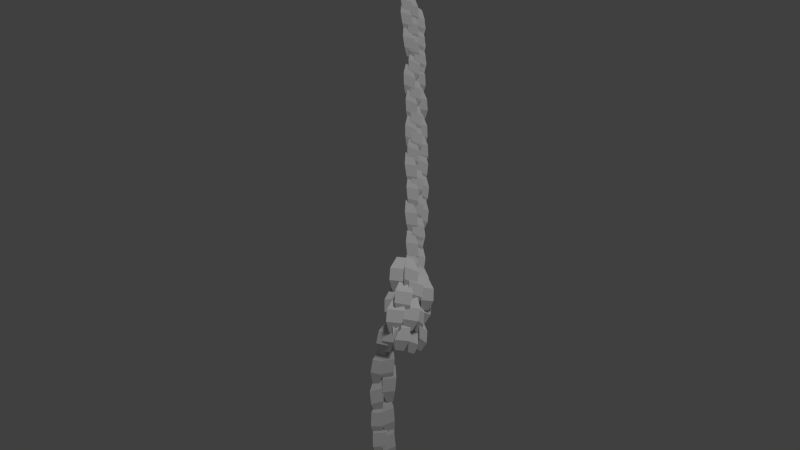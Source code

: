 # Source: vinepillar.blend  (saved by Blender 2.73.0; exported with 4.5.12 LTS)
import bpy
from mathutils import Matrix  # noqa: F401  (used for matrix-valued properties, if any)

bpy.ops.wm.read_factory_settings(use_empty=True)
scene = bpy.context.scene
scene.name = 'Scene'

# ---- collections
col_collection_1 = bpy.data.collections.new('Collection 1'); scene.collection.children.link(col_collection_1)

# ---- materials (node trees are filled in below, after node groups)
mat_vinepillar = bpy.data.materials.new('vinepillar')
mat_vinepillar.alpha_threshold = 0.0
mat_vinepillar.use_transparent_shadow = False
mat_vinepillar.roughness = 0.5
mat_vinepillar.specular_intensity = 0.0
mat_vinepillar.line_color = (0.0, 0.0, 0.0, 0.2)

# ---- material node trees

# ---- world
world_world = bpy.data.worlds.new('World'); scene.world = world_world
world_world.color = (0.05088, 0.05088, 0.05088)
world_world.use_sun_shadow = False
world_world.sun_shadow_jitter_overblur = 0.0
world_world.cycles.sampling_method = 'MANUAL'
world_world.cycles.sample_map_resolution = 256

# ---- cameras
cam_camera = bpy.data.cameras.new('Camera')
cam_camera.clip_end = 100.0
cam_camera.lens = 35.0
cam_camera.sensor_width = 32.0
cam_camera.sensor_height = 18.0
cam_camera.display_size = 2.0
cam_camera.dof.focus_distance = 0.0
cam_camera.dof.aperture_fstop = 128.0

# ---- lights
light_sun = bpy.data.lights.new('Sun', 'SUN')
light_sun.transmission_factor = 0.0
light_sun.angle = 0.1993
light_sun.energy = 1.0
light_sun.shadow_buffer_clip_start = 0.5
light_sun.shadow_soft_size = 0.1
light_sun.shadow_cascade_max_distance = 1000.0
light_sun.cycles.use_multiple_importance_sampling = False

# ---- meshes
me_plane = bpy.data.meshes.new('Plane')
me_plane.from_pydata([(-0.2306, 0.06926, 0.8989), (-0.1153, 0.0925, 0.551), (-0.1923, 0.06248, 0.6963), (0.06527, 0.06248, 0.7252), (0.05772, 0.06926, 0.9313), (-0.1887, 0.1148, 1.118), (-0.0318, 0.1148, 1.136), (0.02249, 0.0925, 0.5665), (0.03158, 0.06926, 1.07), (0.09793, 0.0925, 0.71), (0.0417, 0.06248, 0.8645), (0.3008, 0.06248, 0.8577), (0.3216, 0.06926, 1.063), (0.1033, 0.1148, 1.282), (0.2611, 0.1148, 1.278), (0.2365, 0.0925, 0.7064), (-0.1767, 0.06926, 1.402), (-0.1926, 0.0925, 1.036), (-0.2129, 0.06248, 1.199), (0.03812, 0.06248, 1.135), (0.1043, 0.06926, 1.33), (-0.05963, 0.1148, 1.592), (0.09325, 0.1148, 1.553), (-0.0583, 0.0925, 1.001), (-0.006302, 0.06926, 1.352), (0.08314, 0.0925, 0.9964), (0.01708, 0.06248, 1.147), (0.276, 0.06248, 1.157), (0.2836, 0.06926, 1.363), (0.05163, 0.1148, 1.567), (0.2094, 0.1148, 1.573), (0.2217, 0.0925, 1.002), (-0.004312, 0.0185, 1.84), (-0.03096, 0.06497, 1.474), (-0.04642, 0.004941, 1.638), (0.2026, 0.004941, 1.566), (0.2745, 0.0185, 1.759), (0.1183, 0.1095, 2.026), (0.27, 0.1095, 1.982), (0.1023, 0.06497, 1.436), (0.1116, 0.03651, 1.859), (0.1038, 0.04107, 1.49), (0.07855, 0.0008893, 1.658), (0.3305, -0.0147, 1.599), (0.3937, 0.01906, 1.793), (0.2284, 0.1449, 2.04), (0.3819, 0.1354, 2.004), (0.2386, 0.03273, 1.458), (0.1077, 0.02309, 2.335), (0.1377, 0.1077, 1.976), (0.1069, 0.02612, 2.128), (0.3582, 0.086, 2.109), (0.3892, 0.09013, 2.313), (0.171, 0.1137, 2.549), (0.3241, 0.1502, 2.537), (0.2722, 0.1398, 1.966), (0.3342, 0.04708, 2.321), (0.3052, 0.1321, 1.962), (0.3317, 0.04894, 2.114), (0.4916, 0.2519, 2.095), (0.5133, 0.2743, 2.299), (0.3276, 0.1574, 2.535), (0.425, 0.281, 2.523), (0.3908, 0.2407, 1.952), (0.3058, -0.004646, 1.856), (0.2768, 0.09423, 1.501), (0.3033, 0.00526, 1.65), (0.4632, 0.2088, 1.638), (0.4849, 0.2233, 1.843), (0.2992, 0.09725, 2.074), (0.3966, 0.2213, 2.067), (0.3624, 0.2032, 1.495), (-0.1925, 0.06926, 0.5679), (-0.145, 0.0925, 0.2045), (-0.1931, 0.06248, 0.3617), (0.06522, 0.06248, 0.3414), (0.09676, 0.06926, 0.5452), (-0.1099, 0.1148, 0.7751), (0.04746, 0.1148, 0.7627), (-0.006794, 0.0925, 0.1936), (-0.01598, 0.06926, 0.5477), (0.1334, 0.0925, 0.2131), (0.04237, 0.06248, 0.35), (0.2957, 0.06248, 0.4044), (0.2677, 0.06926, 0.6087), (0.003952, 0.1148, 0.7699), (0.1583, 0.1148, 0.8031), (0.269, 0.0925, 0.2422), (-0.159, 0.06926, 0.2518), (-0.08857, 0.0925, -0.1079), (-0.1466, 0.06248, 0.04593), (0.1126, 0.06248, 0.04213), (0.1311, 0.06926, 0.2475), (-0.08977, 0.1148, 0.4638), (0.06805, 0.1148, 0.4615), (0.05008, 0.0925, -0.11), (-0.001425, 0.06926, 0.1637), (0.1589, 0.0925, -0.1659), (0.06339, 0.06248, -0.03201), (0.3148, 0.06248, 0.03072), (0.2801, 0.06926, 0.234), (0.0112, 0.1148, 0.3864), (0.1643, 0.1148, 0.4246), (0.2934, 0.0925, -0.1323), (0.4593, 0.1084, 2.83), (0.409, 0.15, 2.466), (0.4624, 0.09524, 2.624), (0.5264, 0.344, 2.589), (0.5309, 0.3869, 2.791), (0.402, 0.2205, 3.035), (0.4409, 0.372, 3.014), (0.4432, 0.2831, 2.448), (0.3875, 0.2304, 2.972), (0.3623, 0.349, 2.626), (0.389, 0.2617, 2.768), (0.421, 0.5121, 2.788), (0.4232, 0.5107, 2.994), (0.3588, 0.2957, 3.197), (0.3783, 0.4482, 3.209), (0.3794, 0.4829, 2.637), (0.4593, 0.2411, 2.608), (0.409, 0.2857, 2.245), (0.4624, 0.2297, 2.402), (0.5264, 0.4787, 2.369), (0.5309, 0.52, 2.572), (0.402, 0.3515, 2.814), (0.4409, 0.5032, 2.794), (0.4432, 0.4189, 2.227), (0.385, 0.4154, 3.156), (0.3598, 0.4599, 2.793), (0.3866, 0.4039, 2.95), (0.4185, 0.653, 2.918), (0.4208, 0.6942, 3.12), (0.3564, 0.5258, 3.362), (0.3758, 0.6774, 3.343), (0.377, 0.5932, 2.776), (0.3807, 0.2343, 3.29), (0.3449, 0.3638, 2.952), (0.3759, 0.2721, 3.087), (0.4087, 0.5217, 3.111), (0.4174, 0.5138, 3.316), (0.3592, 0.2926, 3.52), (0.3791, 0.4446, 3.534), (0.3624, 0.4973, 2.964), (0.3823, 0.4267, 3.57), (0.337, 0.4518, 3.213), (0.3725, 0.4042, 3.366), (0.4017, 0.6512, 3.313), (0.4151, 0.7032, 3.512), (0.365, 0.5479, 3.776), (0.3828, 0.6983, 3.744), (0.3526, 0.584, 3.185), (0.2319, 0.01613, 2.836), (0.2235, 0.08089, 2.473), (0.2251, 0.004401, 2.63), (0.4417, 0.1425, 2.596), (0.4744, 0.1707, 2.798), (0.2665, 0.1371, 3.042), (0.3984, 0.2212, 3.021), (0.3393, 0.1548, 2.454), (0.385, 0.396, 3.689), (0.3598, 0.4558, 3.328), (0.3866, 0.3932, 3.483), (0.4185, 0.6434, 3.461), (0.4208, 0.6761, 3.665), (0.3564, 0.4975, 3.9), (0.3758, 0.6499, 3.887), (0.377, 0.5897, 3.317), (0.3807, 0.2094, 3.815), (0.3449, 0.353, 3.483), (0.3759, 0.2557, 3.614), (0.4087, 0.5041, 3.648), (0.4174, 0.4875, 3.854), (0.3592, 0.2579, 4.047), (0.3791, 0.4092, 4.068), (0.3624, 0.4859, 3.501), (0.3823, 0.3898, 4.103), (0.337, 0.43, 3.748), (0.3725, 0.376, 3.898), (0.4017, 0.6249, 3.856), (0.4151, 0.6685, 4.056), (0.365, 0.5022, 4.314), (0.3828, 0.6538, 4.288), (0.3526, 0.5632, 3.725), (0.385, 0.2468, 4.278), (0.3598, 0.3552, 3.928), (0.3866, 0.2722, 4.073), (0.4185, 0.523, 4.085), (0.4208, 0.5276, 4.292), (0.3564, 0.3186, 4.501), (0.3758, 0.4714, 4.508), (0.377, 0.4894, 3.935), (0.385, 0.3883, 4.549), (0.3598, 0.4396, 4.187), (0.3866, 0.3807, 4.343), (0.4185, 0.6303, 4.315), (0.4208, 0.6677, 4.518), (0.3564, 0.4947, 4.757), (0.3758, 0.6468, 4.741), (0.377, 0.5732, 4.172), (0.3823, 0.5376, 4.443), (0.337, 0.6237, 4.095), (0.3725, 0.5506, 4.237), (0.4017, 0.8029, 4.228), (0.4151, 0.8201, 4.432), (0.365, 0.6218, 4.666), (0.3828, 0.7755, 4.66), (0.3526, 0.7587, 4.09), (0.3823, 0.5213, 3.999), (0.337, 0.6074, 3.651), (0.3725, 0.5343, 3.794), (0.4017, 0.7866, 3.784), (0.4151, 0.8038, 3.989), (0.365, 0.6055, 4.222), (0.3828, 0.7592, 4.216), (0.3526, 0.7424, 3.646), (0.3807, 0.2094, 4.682), (0.3449, 0.353, 4.35), (0.3759, 0.2557, 4.481), (0.4087, 0.5041, 4.515), (0.4174, 0.4875, 4.721), (0.3592, 0.2579, 4.915), (0.3791, 0.4092, 4.935), (0.3624, 0.4859, 4.368), (0.3823, 0.5213, 4.866), (0.337, 0.6074, 4.518), (0.3725, 0.5343, 4.661), (0.4017, 0.7866, 4.651), (0.4151, 0.8038, 4.856), (0.365, 0.6055, 5.089), (0.3828, 0.7592, 5.083), (0.3526, 0.7424, 4.513), (0.385, 0.3727, 5.375), (0.3598, 0.4325, 5.014), (0.3866, 0.3699, 5.169), (0.4185, 0.6201, 5.147), (0.4208, 0.6528, 5.351), (0.3564, 0.4742, 5.586), (0.3758, 0.6266, 5.573), (0.377, 0.5664, 5.003), (0.3807, 0.5208, 5.176), (0.3449, 0.6644, 4.843), (0.3759, 0.5671, 4.975), (0.4087, 0.8155, 5.009), (0.4174, 0.7989, 5.214), (0.3592, 0.5693, 5.408), (0.3791, 0.7206, 5.429), (0.3624, 0.7973, 4.862), (0.3823, 0.2759, 5.03), (0.337, 0.362, 4.683), (0.3725, 0.2889, 4.825), (0.4017, 0.5412, 4.816), (0.4151, 0.5584, 5.02), (0.365, 0.3601, 5.253), (0.3828, 0.5138, 5.248), (0.3526, 0.497, 4.678), (0.3747, 0.3727, 5.751), (0.3495, 0.4325, 5.39), (0.3763, 0.3699, 5.544), (0.4082, 0.6201, 5.523), (0.4105, 0.6528, 5.727), (0.3461, 0.4742, 5.962), (0.3655, 0.6266, 5.949), (0.3666, 0.5664, 5.378), (0.3704, 0.5208, 5.552), (0.3346, 0.6644, 5.219), (0.3656, 0.5671, 5.351), (0.3984, 0.8155, 5.385), (0.4071, 0.7989, 5.59), (0.3489, 0.5693, 5.784), (0.3688, 0.7206, 5.805), (0.3521, 0.7973, 5.237), (0.372, 0.2333, 5.418), (0.3267, 0.3193, 5.07), (0.3622, 0.2463, 5.212), (0.3914, 0.4986, 5.203), (0.4048, 0.5158, 5.407), (0.3547, 0.3174, 5.641), (0.3725, 0.4711, 5.635), (0.3423, 0.4543, 5.065), (0.3747, 0.3657, 6.251), (0.3495, 0.4466, 5.894), (0.3763, 0.3751, 6.045), (0.4082, 0.6261, 6.038), (0.4105, 0.6468, 6.243), (0.3461, 0.4548, 6.468), (0.3655, 0.6077, 6.463), (0.3666, 0.581, 5.891), (0.3704, 0.5253, 6.061), (0.3346, 0.6882, 5.737), (0.3656, 0.5833, 5.863), (0.3984, 0.8293, 5.912), (0.4071, 0.8007, 6.116), (0.3489, 0.5601, 6.296), (0.3688, 0.7099, 6.325), (0.3521, 0.8198, 5.763), (0.372, 0.2461, 5.91), (0.3267, 0.3524, 5.568), (0.3622, 0.2711, 5.706), (0.3914, 0.5235, 5.712), (0.4048, 0.5288, 5.917), (0.3547, 0.3171, 6.138), (0.3725, 0.4708, 6.141), (0.3423, 0.4875, 5.571), (0.3747, 0.3269, 6.743), (0.3495, 0.3946, 6.383), (0.3763, 0.3286, 6.536), (0.4082, 0.5793, 6.52), (0.4105, 0.6075, 6.725), (0.3461, 0.4238, 6.956), (0.3655, 0.5764, 6.946), (0.3666, 0.5287, 6.375), (0.3704, 0.4793, 6.547), (0.3346, 0.6302, 6.218), (0.3656, 0.53, 6.347), (0.3984, 0.7776, 6.387), (0.4071, 0.7565, 6.591), (0.3489, 0.5227, 6.78), (0.3688, 0.6735, 6.804), (0.3521, 0.7627, 6.239), (0.372, 0.1948, 6.407), (0.3267, 0.2885, 6.061), (0.3622, 0.2123, 6.202), (0.3914, 0.4648, 6.198), (0.4048, 0.4775, 6.403), (0.3547, 0.2741, 6.632), (0.3725, 0.4278, 6.629), (0.3423, 0.4236, 6.059), (0.3823, 0.5109, 6.88), (0.337, 0.536, 6.523), (0.3725, 0.4885, 6.676), (0.4017, 0.7354, 6.623), (0.4151, 0.7874, 6.822), (0.365, 0.6321, 7.085), (0.3828, 0.7825, 7.054), (0.3526, 0.6682, 6.495), (0.385, 0.4802, 6.999), (0.3598, 0.54, 6.638), (0.3866, 0.4774, 6.793), (0.4185, 0.7276, 6.771), (0.4208, 0.7603, 6.975), (0.3564, 0.5817, 7.21), (0.3758, 0.7341, 7.197), (0.377, 0.6739, 6.627), (0.3807, 0.2936, 7.125), (0.3449, 0.4372, 6.793), (0.3759, 0.34, 6.924), (0.4087, 0.5884, 6.958), (0.4174, 0.5717, 7.164), (0.3592, 0.3422, 7.357), (0.3791, 0.4935, 7.378), (0.3624, 0.5702, 6.811), (0.3823, 0.4942, 7.241), (0.337, 0.5193, 6.884), (0.3725, 0.4717, 7.037), (0.4017, 0.7187, 6.985), (0.4151, 0.7707, 7.183), (0.365, 0.6154, 7.447), (0.3828, 0.7658, 7.415), (0.3526, 0.6515, 6.856), (0.385, 0.4635, 7.361), (0.3598, 0.5233, 6.999), (0.3866, 0.4607, 7.154), (0.4185, 0.7109, 7.132), (0.4208, 0.7436, 7.336), (0.3564, 0.565, 7.571), (0.3758, 0.7174, 7.558), (0.377, 0.6572, 6.988), (0.3807, 0.2769, 7.487), (0.3449, 0.4205, 7.154), (0.3759, 0.3232, 7.285), (0.4087, 0.5716, 7.32), (0.4174, 0.555, 7.525), (0.3592, 0.3254, 7.719), (0.3791, 0.4767, 7.739), (0.3624, 0.5534, 7.172), (0.3823, 0.4975, 7.623), (0.337, 0.5227, 7.266), (0.3725, 0.4751, 7.418), (0.4017, 0.7221, 7.366), (0.4151, 0.774, 7.564), (0.365, 0.6187, 7.828), (0.3828, 0.7691, 7.796), (0.3526, 0.6548, 7.237), (0.385, 0.4668, 7.742), (0.3598, 0.5266, 7.381), (0.3866, 0.464, 7.535), (0.4185, 0.7142, 7.513), (0.4208, 0.7469, 7.717), (0.3564, 0.5684, 7.953), (0.3758, 0.7207, 7.939), (0.377, 0.6605, 7.369), (0.3807, 0.2802, 7.868), (0.3449, 0.4239, 7.535), (0.3759, 0.3266, 7.667), (0.4087, 0.575, 7.701), (0.4174, 0.5584, 7.906), (0.3592, 0.3288, 8.1), (0.3791, 0.4801, 8.121), (0.3624, 0.5568, 7.553), (0.3704, 0.1773, 7.142), (0.3346, 0.3282, 6.812), (0.3656, 0.2281, 6.942), (0.3984, 0.4757, 6.981), (0.4071, 0.4545, 7.186), (0.3489, 0.2207, 7.375), (0.3688, 0.3715, 7.399), (0.3521, 0.4607, 6.833), (0.3704, 0.1146, 7.604), (0.3346, 0.2655, 7.275), (0.3656, 0.1654, 7.404), (0.3984, 0.413, 7.444), (0.4071, 0.3918, 7.648), (0.3489, 0.158, 7.837), (0.3688, 0.3088, 7.861), (0.3521, 0.398, 7.296), (0.3704, 0.1169, 7.887), (0.3346, 0.2678, 7.558), (0.3656, 0.1677, 7.687), (0.3984, 0.4153, 7.727), (0.4071, 0.3942, 7.932), (0.3489, 0.1604, 8.12), (0.3688, 0.3112, 8.145), (0.3521, 0.4003, 7.579), (0.2368, -0.06538, 2.137), (0.2284, -0.0006183, 1.774), (0.2301, -0.07711, 1.931), (0.4467, 0.06096, 1.897), (0.4793, 0.08921, 2.099), (0.2715, 0.05564, 2.343), (0.4034, 0.1397, 2.322), (0.3443, 0.07326, 1.755), (0.4859, 0.1809, 2.61), (0.4375, 0.2248, 2.246), (0.4884, 0.1676, 2.404), (0.5638, 0.4132, 2.369), (0.5703, 0.4559, 2.572), (0.4338, 0.2955, 2.815), (0.4797, 0.4451, 2.795), (0.4778, 0.3562, 2.228), (0.4205, 0.09929, 2.187), (0.3959, 0.1598, 1.823), (0.417, 0.08624, 1.981), (0.5914, 0.2748, 1.946), (0.6158, 0.3104, 2.148), (0.4233, 0.2251, 2.392), (0.5295, 0.34, 2.371), (0.4893, 0.2607, 1.805), (0.3564, -0.005567, 2.436), (0.3318, 0.05493, 2.072), (0.3529, -0.01862, 2.23), (0.5273, 0.1699, 2.195), (0.5517, 0.2055, 2.397), (0.3592, 0.1203, 2.641), (0.4654, 0.2351, 2.62), (0.4252, 0.1558, 2.054), (0.4647, 0.2922, 2.21), (0.4072, 0.3232, 1.846), (0.4703, 0.2799, 2.004), (0.4844, 0.5364, 1.969), (0.4804, 0.5794, 2.171), (0.3865, 0.3909, 2.415), (0.3951, 0.5471, 2.394), (0.4147, 0.4604, 1.828), (0.4424, 0.2137, 1.843), (0.3848, 0.2707, 1.483), (0.448, 0.2163, 1.637), (0.4621, 0.4745, 1.621), (0.4581, 0.5029, 1.825), (0.3642, 0.2974, 2.055), (0.3728, 0.4547, 2.046), (0.3924, 0.4089, 1.474), (0.4499, 0.4921, 2.379), (0.3924, 0.549, 2.019), (0.4556, 0.4946, 2.173), (0.4696, 0.7529, 2.157), (0.4657, 0.7813, 2.361), (0.3718, 0.5758, 2.591), (0.3804, 0.7331, 2.582), (0.4, 0.6872, 2.01), (0.463, 0.4208, 2.786), (0.4055, 0.4777, 2.426), (0.4686, 0.4233, 2.58), (0.4827, 0.6816, 2.564), (0.4788, 0.7099, 2.769), (0.3849, 0.5045, 2.998), (0.3935, 0.6618, 2.989), (0.413, 0.6159, 2.418), (0.5148, 0.4135, 2.541), (0.4539, 0.5352, 2.198), (0.5115, 0.4466, 2.337), (0.5768, 0.6966, 2.357), (0.5879, 0.6934, 2.564), (0.4647, 0.4771, 2.768), (0.5045, 0.6294, 2.78), (0.4888, 0.669, 2.209), (0.5471, 0.2873, 2.187), (0.4833, 0.3016, 1.823), (0.5558, 0.2769, 1.981), (0.5005, 0.5278, 1.946), (0.4852, 0.5681, 2.148), (0.4453, 0.3614, 2.392), (0.4117, 0.5142, 2.371), (0.4538, 0.4359, 1.805), (0.5106, 0.408, 1.915), (0.4469, 0.4224, 1.551), (0.5193, 0.3977, 1.708), (0.4641, 0.6485, 1.674), (0.4488, 0.6889, 1.876), (0.4089, 0.4822, 2.12), (0.3753, 0.635, 2.099), (0.4174, 0.5566, 1.532)], [], [(2, 3, 4, 0), (3, 2, 1, 7), (0, 4, 6, 5), (10, 11, 12, 8), (11, 10, 9, 15), (8, 12, 14, 13), (18, 19, 20, 16), (19, 18, 17, 23), (16, 20, 22, 21), (26, 27, 28, 24), (27, 26, 25, 31), (24, 28, 30, 29), (34, 35, 36, 32), (35, 34, 33, 39), (32, 36, 38, 37), (42, 43, 44, 40), (43, 42, 41, 47), (40, 44, 46, 45), (50, 51, 52, 48), (51, 50, 49, 55), (48, 52, 54, 53), (58, 59, 60, 56), (59, 58, 57, 63), (56, 60, 62, 61), (66, 67, 68, 64), (67, 66, 65, 71), (64, 68, 70, 69), (74, 75, 76, 72), (75, 74, 73, 79), (72, 76, 78, 77), (82, 83, 84, 80), (83, 82, 81, 87), (80, 84, 86, 85), (90, 91, 92, 88), (91, 90, 89, 95), (88, 92, 94, 93), (98, 99, 100, 96), (99, 98, 97, 103), (96, 100, 102, 101), (106, 107, 108, 104), (107, 106, 105, 111), (104, 108, 110, 109), (114, 115, 116, 112), (115, 114, 113, 119), (112, 116, 118, 117), (122, 123, 124, 120), (123, 122, 121, 127), (120, 124, 126, 125), (130, 131, 132, 128), (131, 130, 129, 135), (128, 132, 134, 133), (138, 139, 140, 136), (139, 138, 137, 143), (136, 140, 142, 141), (146, 147, 148, 144), (147, 146, 145, 151), (144, 148, 150, 149), (154, 155, 156, 152), (155, 154, 153, 159), (152, 156, 158, 157), (162, 163, 164, 160), (163, 162, 161, 167), (160, 164, 166, 165), (170, 171, 172, 168), (171, 170, 169, 175), (168, 172, 174, 173), (178, 179, 180, 176), (179, 178, 177, 183), (176, 180, 182, 181), (186, 187, 188, 184), (187, 186, 185, 191), (184, 188, 190, 189), (194, 195, 196, 192), (195, 194, 193, 199), (192, 196, 198, 197), (202, 203, 204, 200), (203, 202, 201, 207), (200, 204, 206, 205), (210, 211, 212, 208), (211, 210, 209, 215), (208, 212, 214, 213), (218, 219, 220, 216), (219, 218, 217, 223), (216, 220, 222, 221), (226, 227, 228, 224), (227, 226, 225, 231), (224, 228, 230, 229), (234, 235, 236, 232), (235, 234, 233, 239), (232, 236, 238, 237), (242, 243, 244, 240), (243, 242, 241, 247), (240, 244, 246, 245), (250, 251, 252, 248), (251, 250, 249, 255), (248, 252, 254, 253), (258, 259, 260, 256), (259, 258, 257, 263), (256, 260, 262, 261), (266, 267, 268, 264), (267, 266, 265, 271), (264, 268, 270, 269), (274, 275, 276, 272), (275, 274, 273, 279), (272, 276, 278, 277), (282, 283, 284, 280), (283, 282, 281, 287), (280, 284, 286, 285), (290, 291, 292, 288), (291, 290, 289, 295), (288, 292, 294, 293), (298, 299, 300, 296), (299, 298, 297, 303), (296, 300, 302, 301), (306, 307, 308, 304), (307, 306, 305, 311), (304, 308, 310, 309), (314, 315, 316, 312), (315, 314, 313, 319), (312, 316, 318, 317), (322, 323, 324, 320), (323, 322, 321, 327), (320, 324, 326, 325), (330, 331, 332, 328), (331, 330, 329, 335), (328, 332, 334, 333), (338, 339, 340, 336), (339, 338, 337, 343), (336, 340, 342, 341), (346, 347, 348, 344), (347, 346, 345, 351), (344, 348, 350, 349), (354, 355, 356, 352), (355, 354, 353, 359), (352, 356, 358, 357), (362, 363, 364, 360), (363, 362, 361, 367), (360, 364, 366, 365), (370, 371, 372, 368), (371, 370, 369, 375), (368, 372, 374, 373), (378, 379, 380, 376), (379, 378, 377, 383), (376, 380, 382, 381), (386, 387, 388, 384), (387, 386, 385, 391), (384, 388, 390, 389), (394, 395, 396, 392), (395, 394, 393, 399), (392, 396, 398, 397), (402, 403, 404, 400), (403, 402, 401, 407), (400, 404, 406, 405), (410, 411, 412, 408), (411, 410, 409, 415), (408, 412, 414, 413), (418, 419, 420, 416), (419, 418, 417, 423), (416, 420, 422, 421), (426, 427, 428, 424), (427, 426, 425, 431), (424, 428, 430, 429), (434, 435, 436, 432), (435, 434, 433, 439), (432, 436, 438, 437), (442, 443, 444, 440), (443, 442, 441, 447), (440, 444, 446, 445), (450, 451, 452, 448), (451, 450, 449, 455), (448, 452, 454, 453), (458, 459, 460, 456), (459, 458, 457, 463), (456, 460, 462, 461), (466, 467, 468, 464), (467, 466, 465, 471), (464, 468, 470, 469), (474, 475, 476, 472), (475, 474, 473, 479), (472, 476, 478, 477), (482, 483, 484, 480), (483, 482, 481, 487), (480, 484, 486, 485), (490, 491, 492, 488), (491, 490, 489, 495), (488, 492, 494, 493), (498, 499, 500, 496), (499, 498, 497, 503), (496, 500, 502, 501), (506, 507, 508, 504), (507, 506, 505, 511), (504, 508, 510, 509)])
_uv = me_plane.uv_layers.new(name='UVMap')
_uv.uv.foreach_set('vector', [0.0467, 0.2829, 0.4649, 0.2829, 0.4899, 0.6154, 0.02168, 0.6154, 0.4649, 0.2829, 0.0467, 0.2829, 0.1439, 0.01764, 0.3677, 0.01764, 0.02168, 0.6154, 0.4899, 0.6154, 0.3831, 0.9892, 0.1284, 0.9892, 0.5442, 0.2803, 0.9624, 0.2803, 0.9874, 0.6129, 0.5191, 0.6129, 0.9624, 0.2803, 0.5442, 0.2803, 0.6414, 0.01513, 0.8651, 0.01513, 0.5191, 0.6129, 0.9874, 0.6129, 0.8806, 0.9867, 0.6259, 0.9867, 0.5442, 0.2804, 0.9624, 0.2804, 0.9874, 0.6129, 0.5191, 0.6129, 0.9624, 0.2804, 0.5442, 0.2804, 0.6414, 0.01515, 0.8651, 0.01515, 0.5191, 0.6129, 0.9874, 0.6129, 0.8806, 0.9867, 0.6259, 0.9867, 0.5441, 0.2803, 0.9623, 0.2803, 0.9874, 0.6129, 0.5191, 0.6129, 0.9623, 0.2803, 0.5441, 0.2803, 0.6414, 0.01512, 0.8651, 0.01512, 0.5191, 0.6129, 0.9874, 0.6129, 0.8806, 0.9867, 0.6259, 0.9867, 0.5442, 0.2803, 0.9624, 0.2803, 0.9874, 0.6129, 0.5191, 0.6129, 0.9624, 0.2803, 0.5442, 0.2803, 0.6414, 0.01511, 0.8651, 0.01511, 0.5191, 0.6129, 0.9874, 0.6129, 0.8806, 0.9867, 0.6259, 0.9867, 0.5442, 0.2803, 0.9624, 0.2803, 0.9874, 0.6129, 0.5191, 0.6129, 0.9624, 0.2803, 0.5442, 0.2803, 0.6414, 0.01513, 0.8652, 0.01513, 0.5191, 0.6129, 0.9874, 0.6129, 0.8806, 0.9867, 0.6259, 0.9867, 0.5442, 0.2803, 0.9624, 0.2803, 0.9874, 0.6129, 0.5191, 0.6129, 0.9624, 0.2803, 0.5442, 0.2803, 0.6414, 0.01512, 0.8652, 0.01512, 0.5191, 0.6129, 0.9874, 0.6129, 0.8806, 0.9867, 0.6259, 0.9867, 0.5442, 0.2804, 0.9624, 0.2804, 0.9874, 0.6129, 0.5191, 0.6129, 0.9624, 0.2804, 0.5442, 0.2804, 0.6414, 0.01517, 0.8652, 0.01517, 0.5191, 0.6129, 0.9874, 0.6129, 0.8806, 0.9867, 0.6259, 0.9867, 0.5441, 0.2803, 0.9623, 0.2803, 0.9873, 0.6129, 0.5191, 0.6129, 0.9623, 0.2803, 0.5441, 0.2803, 0.6413, 0.01512, 0.8651, 0.01512, 0.5191, 0.6129, 0.9873, 0.6129, 0.8806, 0.9867, 0.6259, 0.9867, 0.5441, 0.2803, 0.9623, 0.2803, 0.9874, 0.6129, 0.5191, 0.6129, 0.9623, 0.2803, 0.5441, 0.2803, 0.6414, 0.01513, 0.8651, 0.01513, 0.5191, 0.6129, 0.9874, 0.6129, 0.8806, 0.9867, 0.6259, 0.9867, 0.5441, 0.2804, 0.9623, 0.2804, 0.9874, 0.6129, 0.5191, 0.6129, 0.9623, 0.2804, 0.5441, 0.2804, 0.6414, 0.01515, 0.8651, 0.01515, 0.5191, 0.6129, 0.9874, 0.6129, 0.8806, 0.9867, 0.6259, 0.9867, 0.5441, 0.2804, 0.9624, 0.2804, 0.9874, 0.6129, 0.5191, 0.6129, 0.9624, 0.2804, 0.5441, 0.2804, 0.6414, 0.01515, 0.8651, 0.01514, 0.5191, 0.6129, 0.9874, 0.6129, 0.8806, 0.9867, 0.6259, 0.9867, 0.5441, 0.2804, 0.9623, 0.2804, 0.9874, 0.6129, 0.5191, 0.6129, 0.9623, 0.2804, 0.5441, 0.2804, 0.6414, 0.01515, 0.8651, 0.01515, 0.5191, 0.6129, 0.9874, 0.6129, 0.8806, 0.9867, 0.6259, 0.9867, 0.5441, 0.2803, 0.9623, 0.2803, 0.9874, 0.6129, 0.5191, 0.6129, 0.9623, 0.2803, 0.5441, 0.2803, 0.6413, 0.01513, 0.8651, 0.01513, 0.5191, 0.6129, 0.9874, 0.6129, 0.8806, 0.9867, 0.6259, 0.9867, 0.5442, 0.2804, 0.9624, 0.2804, 0.9874, 0.6129, 0.5191, 0.6129, 0.9624, 0.2804, 0.5442, 0.2804, 0.6414, 0.01515, 0.8651, 0.01514, 0.5191, 0.6129, 0.9874, 0.6129, 0.8806, 0.9867, 0.6259, 0.9867, 0.5441, 0.2803, 0.9623, 0.2803, 0.9873, 0.6129, 0.5191, 0.6129, 0.9623, 0.2803, 0.5441, 0.2803, 0.6413, 0.01513, 0.8651, 0.01513, 0.5191, 0.6129, 0.9873, 0.6129, 0.8806, 0.9867, 0.6259, 0.9867, 0.5442, 0.2804, 0.9624, 0.2804, 0.9874, 0.6129, 0.5191, 0.6129, 0.9624, 0.2804, 0.5442, 0.2804, 0.6414, 0.01515, 0.8652, 0.01515, 0.5191, 0.6129, 0.9874, 0.6129, 0.8806, 0.9867, 0.6259, 0.9867, 0.5441, 0.2804, 0.9623, 0.2804, 0.9874, 0.6129, 0.5191, 0.6129, 0.9623, 0.2804, 0.5441, 0.2804, 0.6414, 0.01516, 0.8651, 0.01516, 0.5191, 0.6129, 0.9874, 0.6129, 0.8806, 0.9867, 0.6259, 0.9867, 0.5441, 0.2804, 0.9623, 0.2804, 0.9874, 0.6129, 0.5191, 0.6129, 0.9623, 0.2804, 0.5441, 0.2804, 0.6413, 0.01515, 0.8651, 0.01515, 0.5191, 0.6129, 0.9874, 0.6129, 0.8806, 0.9867, 0.6259, 0.9867, 0.5441, 0.2804, 0.9624, 0.2804, 0.9874, 0.6129, 0.5191, 0.6129, 0.9624, 0.2804, 0.5441, 0.2804, 0.6414, 0.01516, 0.8651, 0.01516, 0.5191, 0.6129, 0.9874, 0.6129, 0.8806, 0.9867, 0.6259, 0.9867, 0.5441, 0.2803, 0.9623, 0.2803, 0.9874, 0.6129, 0.5191, 0.6129, 0.9623, 0.2803, 0.5441, 0.2803, 0.6414, 0.01513, 0.8651, 0.01513, 0.5191, 0.6129, 0.9874, 0.6129, 0.8806, 0.9867, 0.6259, 0.9867, 0.5441, 0.2804, 0.9623, 0.2804, 0.9873, 0.6129, 0.5191, 0.6129, 0.9623, 0.2804, 0.5441, 0.2804, 0.6413, 0.01518, 0.8651, 0.01518, 0.5191, 0.6129, 0.9873, 0.6129, 0.8806, 0.9868, 0.6259, 0.9868, 0.04665, 0.2828, 0.4649, 0.2828, 0.4899, 0.6154, 0.02163, 0.6154, 0.4649, 0.2828, 0.04665, 0.2828, 0.1439, 0.01761, 0.3676, 0.01761, 0.02163, 0.6154, 0.4899, 0.6154, 0.3831, 0.9892, 0.1284, 0.9892, 0.04666, 0.2828, 0.4649, 0.2828, 0.4899, 0.6154, 0.02163, 0.6154, 0.4649, 0.2828, 0.04666, 0.2828, 0.1439, 0.01762, 0.3676, 0.01762, 0.02163, 0.6154, 0.4899, 0.6154, 0.3831, 0.9892, 0.1284, 0.9892, 0.5442, 0.2804, 0.9624, 0.2804, 0.9874, 0.6129, 0.5191, 0.6129, 0.9624, 0.2804, 0.5442, 0.2804, 0.6414, 0.01518, 0.8651, 0.01518, 0.5191, 0.6129, 0.9874, 0.6129, 0.8806, 0.9868, 0.6259, 0.9868, 0.5441, 0.2803, 0.9623, 0.2803, 0.9873, 0.6129, 0.5191, 0.6129, 0.9623, 0.2803, 0.5441, 0.2803, 0.6413, 0.01513, 0.8651, 0.01513, 0.5191, 0.6129, 0.9873, 0.6129, 0.8806, 0.9867, 0.6259, 0.9867, 0.5441, 0.2803, 0.9623, 0.2803, 0.9874, 0.6128, 0.5191, 0.6128, 0.9623, 0.2803, 0.5441, 0.2803, 0.6414, 0.01509, 0.8651, 0.01509, 0.5191, 0.6128, 0.9874, 0.6128, 0.8806, 0.9867, 0.6259, 0.9867, 0.5442, 0.2804, 0.9624, 0.2804, 0.9874, 0.6129, 0.5191, 0.6129, 0.9624, 0.2804, 0.5442, 0.2804, 0.6414, 0.01515, 0.8652, 0.01515, 0.5191, 0.6129, 0.9874, 0.6129, 0.8806, 0.9867, 0.6259, 0.9867, 0.5441, 0.2803, 0.9623, 0.2803, 0.9874, 0.6129, 0.5191, 0.6129, 0.9623, 0.2803, 0.5441, 0.2803, 0.6413, 0.01511, 0.8651, 0.01511, 0.5191, 0.6129, 0.9874, 0.6129, 0.8806, 0.9867, 0.6259, 0.9867, 0.5441, 0.2803, 0.9623, 0.2803, 0.9874, 0.6129, 0.5191, 0.6129, 0.9623, 0.2803, 0.5441, 0.2803, 0.6414, 0.01512, 0.8651, 0.01512, 0.5191, 0.6129, 0.9874, 0.6129, 0.8806, 0.9867, 0.6259, 0.9867, 0.5441, 0.2803, 0.9623, 0.2803, 0.9873, 0.6129, 0.5191, 0.6129, 0.9623, 0.2803, 0.5441, 0.2803, 0.6413, 0.01511, 0.8651, 0.01511, 0.5191, 0.6129, 0.9873, 0.6129, 0.8806, 0.9867, 0.6259, 0.9867, 0.5442, 0.2803, 0.9624, 0.2803, 0.9874, 0.6129, 0.5191, 0.6129, 0.9624, 0.2803, 0.5442, 0.2803, 0.6414, 0.01512, 0.8652, 0.01512, 0.5191, 0.6129, 0.9874, 0.6129, 0.8806, 0.9867, 0.6259, 0.9867, 0.5441, 0.2803, 0.9623, 0.2803, 0.9873, 0.6129, 0.5191, 0.6129, 0.9623, 0.2803, 0.5441, 0.2803, 0.6413, 0.01513, 0.8651, 0.01513, 0.5191, 0.6129, 0.9873, 0.6129, 0.8806, 0.9867, 0.6259, 0.9867, 0.5441, 0.2803, 0.9623, 0.2803, 0.9873, 0.6129, 0.5191, 0.6129, 0.9623, 0.2803, 0.5441, 0.2803, 0.6413, 0.0151, 0.8651, 0.0151, 0.5191, 0.6129, 0.9873, 0.6129, 0.8806, 0.9867, 0.6258, 0.9867, 0.5441, 0.2803, 0.9623, 0.2803, 0.9874, 0.6128, 0.5191, 0.6128, 0.9623, 0.2803, 0.5441, 0.2803, 0.6413, 0.01509, 0.8651, 0.01509, 0.5191, 0.6128, 0.9874, 0.6128, 0.8806, 0.9867, 0.6259, 0.9867, 0.5441, 0.2803, 0.9623, 0.2803, 0.9873, 0.6129, 0.5191, 0.6129, 0.9623, 0.2803, 0.5441, 0.2803, 0.6413, 0.01512, 0.8651, 0.01512, 0.5191, 0.6129, 0.9873, 0.6129, 0.8806, 0.9867, 0.6259, 0.9867, 0.5441, 0.2803, 0.9623, 0.2803, 0.9873, 0.6129, 0.5191, 0.6129, 0.9623, 0.2803, 0.5441, 0.2803, 0.6413, 0.01512, 0.8651, 0.01512, 0.5191, 0.6129, 0.9873, 0.6129, 0.8806, 0.9867, 0.6259, 0.9867, 0.04665, 0.2828, 0.4649, 0.2828, 0.4899, 0.6154, 0.02163, 0.6154, 0.4649, 0.2828, 0.04665, 0.2828, 0.1439, 0.01761, 0.3676, 0.01761, 0.02163, 0.6154, 0.4899, 0.6154, 0.3831, 0.9892, 0.1284, 0.9892, 0.5441, 0.2803, 0.9623, 0.2803, 0.9873, 0.6129, 0.5191, 0.6129, 0.9623, 0.2803, 0.5441, 0.2803, 0.6413, 0.01511, 0.8651, 0.01511, 0.5191, 0.6129, 0.9873, 0.6129, 0.8806, 0.9867, 0.6259, 0.9867, 0.04666, 0.2828, 0.4649, 0.2828, 0.4899, 0.6154, 0.02164, 0.6154, 0.4649, 0.2828, 0.04666, 0.2828, 0.1439, 0.01761, 0.3676, 0.01761, 0.02164, 0.6154, 0.4899, 0.6154, 0.3831, 0.9892, 0.1284, 0.9892, 0.5441, 0.2803, 0.9623, 0.2803, 0.9874, 0.6129, 0.5191, 0.6129, 0.9623, 0.2803, 0.5441, 0.2803, 0.6414, 0.01512, 0.8651, 0.01512, 0.5191, 0.6129, 0.9874, 0.6129, 0.8806, 0.9867, 0.6259, 0.9867, 0.04665, 0.2828, 0.4649, 0.2828, 0.4899, 0.6154, 0.02163, 0.6154, 0.4649, 0.2828, 0.04665, 0.2828, 0.1439, 0.01761, 0.3676, 0.01761, 0.02163, 0.6154, 0.4899, 0.6154, 0.3831, 0.9892, 0.1284, 0.9892, 0.04665, 0.2828, 0.4649, 0.2828, 0.4899, 0.6154, 0.02163, 0.6154, 0.4649, 0.2828, 0.04665, 0.2828, 0.1439, 0.01762, 0.3676, 0.01762, 0.02163, 0.6154, 0.4899, 0.6154, 0.3831, 0.9892, 0.1283, 0.9892, 0.04665, 0.2828, 0.4649, 0.2828, 0.4899, 0.6154, 0.02163, 0.6154, 0.4649, 0.2828, 0.04665, 0.2828, 0.1439, 0.01762, 0.3676, 0.01762, 0.02163, 0.6154, 0.4899, 0.6154, 0.3831, 0.9892, 0.1284, 0.9892, 0.5441, 0.2803, 0.9623, 0.2803, 0.9874, 0.6129, 0.5191, 0.6129, 0.9623, 0.2803, 0.5441, 0.2803, 0.6413, 0.01512, 0.8651, 0.01512, 0.5191, 0.6129, 0.9874, 0.6129, 0.8806, 0.9867, 0.6259, 0.9867, 0.5441, 0.2804, 0.9623, 0.2804, 0.9874, 0.6129, 0.5191, 0.6129, 0.9623, 0.2804, 0.5441, 0.2804, 0.6413, 0.01514, 0.8651, 0.01514, 0.5191, 0.6129, 0.9874, 0.6129, 0.8806, 0.9867, 0.6259, 0.9867, 0.5442, 0.2804, 0.9624, 0.2804, 0.9874, 0.6129, 0.5191, 0.6129, 0.9624, 0.2804, 0.5442, 0.2804, 0.6414, 0.01515, 0.8651, 0.01515, 0.5191, 0.6129, 0.9874, 0.6129, 0.8806, 0.9867, 0.6259, 0.9867, 0.5441, 0.2803, 0.9623, 0.2803, 0.9873, 0.6129, 0.5191, 0.6129, 0.9623, 0.2803, 0.5441, 0.2803, 0.6413, 0.01512, 0.8651, 0.01512, 0.5191, 0.6129, 0.9873, 0.6129, 0.8806, 0.9867, 0.6259, 0.9867, 0.5441, 0.2804, 0.9623, 0.2804, 0.9874, 0.6129, 0.5191, 0.6129, 0.9623, 0.2804, 0.5441, 0.2804, 0.6414, 0.01515, 0.8651, 0.01515, 0.5191, 0.6129, 0.9874, 0.6129, 0.8806, 0.9867, 0.6259, 0.9867, 0.04665, 0.2828, 0.4649, 0.2828, 0.4899, 0.6154, 0.02163, 0.6154, 0.4649, 0.2828, 0.04665, 0.2828, 0.1439, 0.01761, 0.3676, 0.01761, 0.02163, 0.6154, 0.4899, 0.6154, 0.3831, 0.9892, 0.1284, 0.9892, 0.5442, 0.2803, 0.9624, 0.2803, 0.9874, 0.6129, 0.5191, 0.6129, 0.9624, 0.2803, 0.5442, 0.2803, 0.6414, 0.01512, 0.8652, 0.01512, 0.5191, 0.6129, 0.9874, 0.6129, 0.8806, 0.9867, 0.6259, 0.9867, 0.5441, 0.2804, 0.9623, 0.2804, 0.9873, 0.6129, 0.5191, 0.6129, 0.9623, 0.2804, 0.5441, 0.2804, 0.6413, 0.01515, 0.8651, 0.01515, 0.5191, 0.6129, 0.9873, 0.6129, 0.8806, 0.9867, 0.6258, 0.9867, 0.5441, 0.2803, 0.9624, 0.2803, 0.9874, 0.6129, 0.5191, 0.6129, 0.9624, 0.2803, 0.5441, 0.2803, 0.6414, 0.0151, 0.8651, 0.0151, 0.5191, 0.6129, 0.9874, 0.6129, 0.8806, 0.9867, 0.6259, 0.9867, 0.5441, 0.2804, 0.9624, 0.2804, 0.9874, 0.6129, 0.5191, 0.6129, 0.9624, 0.2804, 0.5441, 0.2804, 0.6414, 0.01516, 0.8651, 0.01516, 0.5191, 0.6129, 0.9874, 0.6129, 0.8806, 0.9867, 0.6259, 0.9867, 0.5441, 0.2804, 0.9624, 0.2804, 0.9874, 0.6129, 0.5191, 0.6129, 0.9624, 0.2804, 0.5441, 0.2804, 0.6414, 0.01516, 0.8651, 0.01516, 0.5191, 0.6129, 0.9874, 0.6129, 0.8806, 0.9867, 0.6259, 0.9867, 0.5441, 0.2804, 0.9624, 0.2804, 0.9874, 0.6129, 0.5191, 0.6129, 0.9624, 0.2804, 0.5441, 0.2804, 0.6414, 0.01516, 0.8651, 0.01516, 0.5191, 0.6129, 0.9874, 0.6129, 0.8806, 0.9867, 0.6259, 0.9867, 0.5441, 0.2804, 0.9624, 0.2804, 0.9874, 0.6129, 0.5191, 0.6129, 0.9624, 0.2804, 0.5441, 0.2804, 0.6414, 0.01516, 0.8651, 0.01516, 0.5191, 0.6129, 0.9874, 0.6129, 0.8806, 0.9867, 0.6259, 0.9867, 0.5441, 0.2804, 0.9624, 0.2804, 0.9874, 0.6129, 0.5191, 0.6129, 0.9624, 0.2804, 0.5441, 0.2804, 0.6414, 0.01516, 0.8651, 0.01516, 0.5191, 0.6129, 0.9874, 0.6129, 0.8806, 0.9867, 0.6259, 0.9867, 0.5441, 0.2804, 0.9624, 0.2804, 0.9874, 0.6129, 0.5191, 0.6129, 0.9624, 0.2804, 0.5441, 0.2804, 0.6414, 0.01516, 0.8651, 0.01516, 0.5191, 0.6129, 0.9874, 0.6129, 0.8806, 0.9867, 0.6259, 0.9867, 0.5441, 0.2804, 0.9624, 0.2804, 0.9874, 0.6129, 0.5191, 0.6129, 0.9624, 0.2804, 0.5441, 0.2804, 0.6414, 0.01516, 0.8651, 0.01516, 0.5191, 0.6129, 0.9874, 0.6129, 0.8806, 0.9867, 0.6259, 0.9867, 0.5441, 0.2804, 0.9624, 0.2804, 0.9874, 0.6129, 0.5191, 0.6129, 0.9624, 0.2804, 0.5441, 0.2804, 0.6414, 0.01516, 0.8651, 0.01516, 0.5191, 0.6129, 0.9874, 0.6129, 0.8806, 0.9867, 0.6259, 0.9867, 0.5441, 0.2803, 0.9623, 0.2803, 0.9873, 0.6129, 0.5191, 0.6129, 0.9623, 0.2803, 0.5441, 0.2803, 0.6413, 0.01513, 0.8651, 0.01513, 0.5191, 0.6129, 0.9873, 0.6129, 0.8806, 0.9867, 0.6259, 0.9867, 0.5441, 0.2804, 0.9624, 0.2804, 0.9874, 0.6129, 0.5191, 0.6129, 0.9624, 0.2804, 0.5441, 0.2804, 0.6414, 0.01516, 0.8651, 0.01516, 0.5191, 0.6129, 0.9874, 0.6129, 0.8806, 0.9867, 0.6259, 0.9867, 0.5441, 0.2804, 0.9624, 0.2804, 0.9874, 0.6129, 0.5191, 0.6129, 0.9624, 0.2804, 0.5441, 0.2804, 0.6414, 0.01516, 0.8651, 0.01516, 0.5191, 0.6129, 0.9874, 0.6129, 0.8806, 0.9867, 0.6259, 0.9867])
me_plane.materials.append(mat_vinepillar)
me_plane.use_remesh_preserve_volume = False
me_plane.use_remesh_preserve_attributes = False
me_plane.use_mirror_vertex_groups = False
me_plane.update()

# ---- objects
ob_sun = bpy.data.objects.new('Sun', light_sun)
ob_camera = bpy.data.objects.new('Camera', cam_camera)
ob_vinepillar = bpy.data.objects.new('vinepillar', me_plane)

# ---- transforms, parenting, visibility, modifiers, constraints
ob_sun.location = (5.504, -2.592, 0.0)
ob_sun.rotation_euler = (-0.4664, 0.6172, -1.237)
ob_sun.lineart.crease_threshold = 0.0
ob_camera.location = (9.123, -10.77, -1.146)
ob_camera.rotation_euler = (1.905, -8.507e-06, 0.7026)
ob_camera.lineart.crease_threshold = 0.0
ob_vinepillar.location = (0.0, -0.5301, 0.0)
ob_vinepillar.lineart.crease_threshold = 0.0

# ---- collection membership
col_collection_1.objects.link(ob_sun)
col_collection_1.objects.link(ob_camera)
col_collection_1.objects.link(ob_vinepillar)

# ---- scene / render settings (as saved in the file)
scene.camera = ob_camera
scene.frame_start = 1; scene.frame_end = 250; scene.frame_set(0)
scene.render.engine = 'BLENDER_EEVEE_NEXT'
scene.render.image_settings.file_format = 'TIFF'
scene.render.image_settings.compression = 0
scene.render.fps = 30
scene.render.dither_intensity = 0.0
scene.render.film_transparent = True
scene.cycles.use_denoising = False
scene.cycles.samples = 10
scene.cycles.sampling_pattern = 'TABULATED_SOBOL'
scene.cycles.light_sampling_threshold = 0.0
scene.cycles.use_adaptive_sampling = False
scene.cycles.use_light_tree = False
scene.cycles.blur_glossy = 0.0
scene.cycles.volume_bounces = 1
scene.cycles.pixel_filter_type = 'GAUSSIAN'
scene.cycles.sample_clamp_indirect = 0.0
scene.view_settings.view_transform = 'Standard'
bpy.context.view_layer.update()
